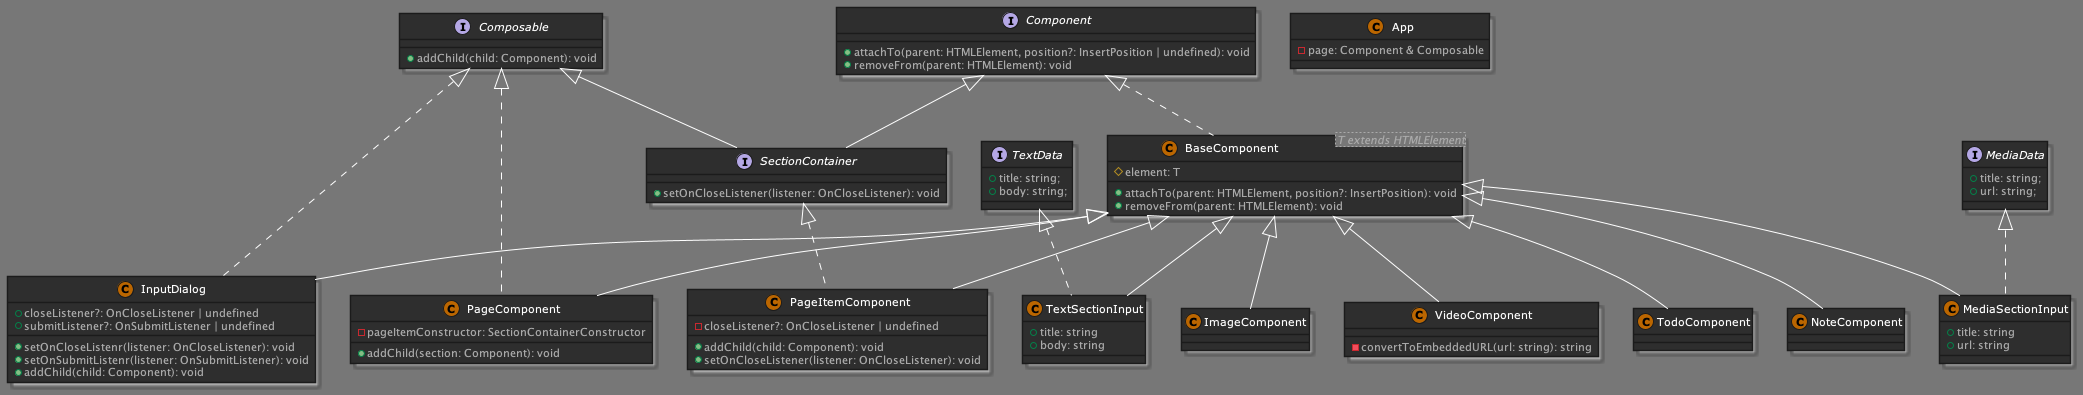

The diagram above was rendered by PlantUML. Its source (embedded in the PNG):
@startuml
!define DARKORANGE
!include https://raw.githubusercontent.com/Drakemor/RedDress-PlantUML/master/style.puml

interface Component {
    +attachTo(parent: HTMLElement, position?: InsertPosition | undefined): void
    +removeFrom(parent: HTMLElement): void
}

interface MediaData {
  +title: string;
  +url: string;
}

interface TextData {
  +title: string;
  +body: string;
}

class BaseComponent<T extends HTMLElement> implements Component {
    #element: T
    +attachTo(parent: HTMLElement, position?: InsertPosition): void
    +removeFrom(parent: HTMLElement): void
}
interface Composable {
    +addChild(child: Component): void
}
interface SectionContainer extends Component, Composable {
    +setOnCloseListener(listener: OnCloseListener): void
}
class PageItemComponent extends BaseComponent implements SectionContainer {
    -closeListener?: OnCloseListener | undefined
    +addChild(child: Component): void
    +setOnCloseListener(listener: OnCloseListener): void
}
class PageComponent extends BaseComponent implements Composable {
    -pageItemConstructor: SectionContainerConstructor
    +addChild(section: Component): void
}
class InputDialog extends BaseComponent implements Composable {
    +closeListener?: OnCloseListener | undefined
    +submitListener?: OnSubmitListener | undefined
    +setOnCloseListenr(listener: OnCloseListener): void
    +setOnSubmitListenr(listener: OnSubmitListener): void
    +addChild(child: Component): void
}
class TextSectionInput extends BaseComponent implements TextData {
    +title: string
    +body: string
}
class MediaSectionInput extends BaseComponent implements MediaData {
    +title: string
    +url: string
}
class VideoComponent extends BaseComponent {
    -convertToEmbeddedURL(url: string): string
}
class TodoComponent extends BaseComponent
class NoteComponent extends BaseComponent
class ImageComponent extends BaseComponent
class App {
    -page: Component & Composable
}
@enduml